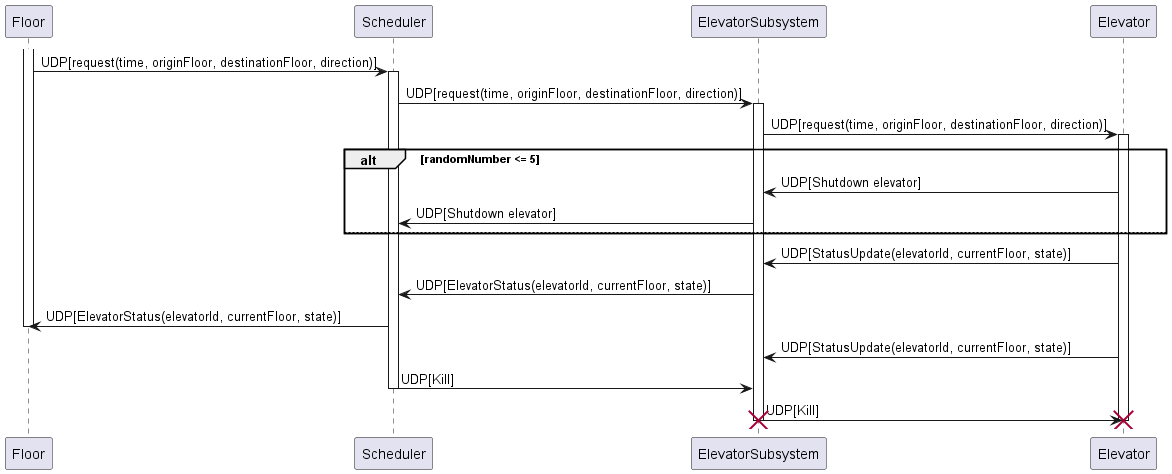

The diagram above was rendered by PlantUML. Its source (embedded in the PNG):
@startuml
'autonumber

participant "Floor" as Floor
participant "Scheduler" as Scheduler
participant "ElevatorSubsystem" as ElevatorSubsystem
participant "Elevator" as Elevator

activate Floor
' Floor sends a ride request to Scheduler
Floor -> Scheduler : UDP[request(time, originFloor, destinationFloor, direction)]

activate Scheduler
' Scheduler processes the request and sends it to ElevatorSubsystem
Scheduler -> ElevatorSubsystem : UDP[request(time, originFloor, destinationFloor, direction)]

activate ElevatorSubsystem
' ElevatorSubsystem decides and forwards the request to the specific Elevator
ElevatorSubsystem -> Elevator : UDP[request(time, originFloor, destinationFloor, direction)]
activate Elevator

alt randomNumber <= 5
    Elevator -> ElevatorSubsystem : UDP[Shutdown elevator]

    ElevatorSubsystem -> Scheduler : UDP[Shutdown elevator]
else
    note right: No action taken
end

' Elevator processes the request, moves, and then sends status update back to ElevatorSubsystem
Elevator -> ElevatorSubsystem : UDP[StatusUpdate(elevatorId, currentFloor, state)]

' ElevatorSubsystem updates Scheduler with the Elevator's status
ElevatorSubsystem -> Scheduler : UDP[ElevatorStatus(elevatorId, currentFloor, state)]

' Scheduler may update Floor with the status or arrival of the elevator
Scheduler -> Floor : UDP[ElevatorStatus(elevatorId, currentFloor, state)]
deactivate Floor

' After operations, Elevator continues to send status updates as necessary
Elevator -> ElevatorSubsystem : UDP[StatusUpdate(elevatorId, currentFloor, state)]

' Termination sequence
' Scheduler sends a termination command to all subsystems
Scheduler -> ElevatorSubsystem : UDP[Kill]

deactivate Scheduler

'ElevatorSubsystem forwards the termination command to Elevator
ElevatorSubsystem -> Elevator : UDP[Kill]
deactivate Elevator

destroy Elevator
destroy ElevatorSubsystem

@enduml